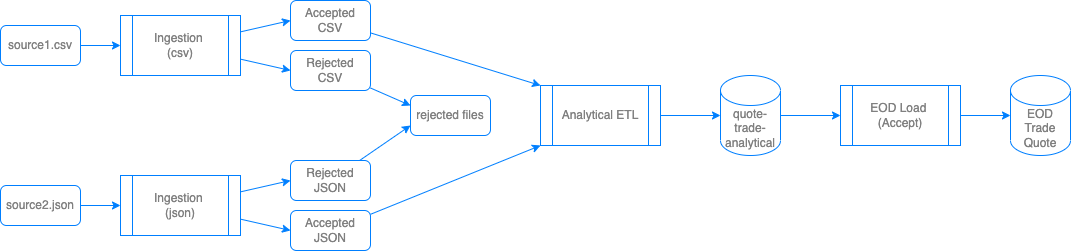

The diagram above was exported from draw.io. Its source (the exported page's mxGraphModel, read from the mxfile embedded in the PNG):
<mxGraphModel dx="1268" dy="908" grid="1" gridSize="10" guides="1" tooltips="1" connect="1" arrows="1" fold="1" page="1" pageScale="1" pageWidth="850" pageHeight="1100" math="0" shadow="0">
  <root>
    <mxCell id="0" />
    <mxCell id="1" parent="0" />
    <mxCell id="26" style="edgeStyle=none;html=1;entryX=0;entryY=0.5;entryDx=0;entryDy=0;entryPerimeter=0;strokeColor=#007FFF;fontColor=#808080;" parent="1" source="2" target="15" edge="1">
      <mxGeometry relative="1" as="geometry" />
    </mxCell>
    <mxCell id="2" value="Analytical ETL" style="shape=process;whiteSpace=wrap;html=1;backgroundOutline=1;strokeColor=#007FFF;fontColor=#808080;" parent="1" vertex="1">
      <mxGeometry x="590" y="100" width="120" height="60" as="geometry" />
    </mxCell>
    <mxCell id="28" style="edgeStyle=none;html=1;entryX=0;entryY=0.5;entryDx=0;entryDy=0;entryPerimeter=0;strokeColor=#007FFF;fontColor=#808080;" parent="1" source="3" target="14" edge="1">
      <mxGeometry relative="1" as="geometry" />
    </mxCell>
    <mxCell id="3" value="EOD Load &lt;br&gt;(Accept)" style="shape=process;whiteSpace=wrap;html=1;backgroundOutline=1;strokeColor=#007FFF;fontColor=#808080;" parent="1" vertex="1">
      <mxGeometry x="890" y="100" width="120" height="60" as="geometry" />
    </mxCell>
    <mxCell id="19" style="edgeStyle=none;html=1;entryX=0;entryY=0.5;entryDx=0;entryDy=0;strokeColor=#007FFF;fontColor=#808080;" parent="1" source="4" target="9" edge="1">
      <mxGeometry relative="1" as="geometry" />
    </mxCell>
    <mxCell id="20" style="edgeStyle=none;html=1;entryX=0;entryY=0.5;entryDx=0;entryDy=0;strokeColor=#007FFF;fontColor=#808080;" parent="1" source="4" target="10" edge="1">
      <mxGeometry relative="1" as="geometry" />
    </mxCell>
    <mxCell id="4" value="Ingestion &lt;br&gt;(csv)" style="shape=process;whiteSpace=wrap;html=1;backgroundOutline=1;strokeColor=#007FFF;fontColor=#808080;" parent="1" vertex="1">
      <mxGeometry x="170" y="30" width="120" height="60" as="geometry" />
    </mxCell>
    <mxCell id="22" style="edgeStyle=none;html=1;entryX=0;entryY=0.5;entryDx=0;entryDy=0;strokeColor=#007FFF;fontColor=#808080;" parent="1" source="5" target="13" edge="1">
      <mxGeometry relative="1" as="geometry" />
    </mxCell>
    <mxCell id="23" style="edgeStyle=none;html=1;entryX=0;entryY=0.5;entryDx=0;entryDy=0;strokeColor=#007FFF;fontColor=#808080;" parent="1" source="5" target="12" edge="1">
      <mxGeometry relative="1" as="geometry" />
    </mxCell>
    <mxCell id="5" value="Ingestion &lt;br&gt;(json)" style="shape=process;whiteSpace=wrap;html=1;backgroundOutline=1;strokeColor=#007FFF;fontColor=#808080;" parent="1" vertex="1">
      <mxGeometry x="170" y="190" width="120" height="60" as="geometry" />
    </mxCell>
    <mxCell id="6" value="rejected files" style="rounded=1;whiteSpace=wrap;html=1;strokeColor=#007FFF;fontColor=#808080;" parent="1" vertex="1">
      <mxGeometry x="460" y="110" width="80" height="40" as="geometry" />
    </mxCell>
    <mxCell id="18" style="edgeStyle=none;html=1;entryX=0;entryY=0.5;entryDx=0;entryDy=0;strokeColor=#007FFF;fontColor=#808080;" parent="1" source="7" target="4" edge="1">
      <mxGeometry relative="1" as="geometry" />
    </mxCell>
    <mxCell id="7" value="source1.csv" style="rounded=1;whiteSpace=wrap;html=1;strokeColor=#007FFF;fontColor=#808080;" parent="1" vertex="1">
      <mxGeometry x="50" y="40" width="80" height="40" as="geometry" />
    </mxCell>
    <mxCell id="21" style="edgeStyle=none;html=1;strokeColor=#007FFF;fontColor=#808080;" parent="1" source="8" target="5" edge="1">
      <mxGeometry relative="1" as="geometry" />
    </mxCell>
    <mxCell id="8" value="source2.json" style="rounded=1;whiteSpace=wrap;html=1;strokeColor=#007FFF;fontColor=#808080;" parent="1" vertex="1">
      <mxGeometry x="50" y="200" width="80" height="40" as="geometry" />
    </mxCell>
    <mxCell id="24" style="edgeStyle=none;html=1;entryX=0;entryY=0;entryDx=0;entryDy=0;strokeColor=#007FFF;fontColor=#808080;" parent="1" source="9" target="2" edge="1">
      <mxGeometry relative="1" as="geometry" />
    </mxCell>
    <mxCell id="9" value="Accepted&lt;br&gt;CSV" style="rounded=1;whiteSpace=wrap;html=1;strokeColor=#007FFF;fontColor=#808080;" parent="1" vertex="1">
      <mxGeometry x="340" y="15" width="80" height="40" as="geometry" />
    </mxCell>
    <mxCell id="16" style="edgeStyle=none;html=1;entryX=0;entryY=0.25;entryDx=0;entryDy=0;strokeColor=#007FFF;fontColor=#808080;" parent="1" source="10" target="6" edge="1">
      <mxGeometry relative="1" as="geometry" />
    </mxCell>
    <mxCell id="10" value="Rejected&lt;br&gt;CSV" style="rounded=1;whiteSpace=wrap;html=1;strokeColor=#007FFF;fontColor=#808080;" parent="1" vertex="1">
      <mxGeometry x="340" y="65" width="80" height="40" as="geometry" />
    </mxCell>
    <mxCell id="25" style="edgeStyle=none;html=1;entryX=0;entryY=1;entryDx=0;entryDy=0;strokeColor=#007FFF;fontColor=#808080;" parent="1" source="12" target="2" edge="1">
      <mxGeometry relative="1" as="geometry" />
    </mxCell>
    <mxCell id="12" value="Accepted&lt;br&gt;JSON" style="rounded=1;whiteSpace=wrap;html=1;strokeColor=#007FFF;fontColor=#808080;" parent="1" vertex="1">
      <mxGeometry x="340" y="225" width="80" height="40" as="geometry" />
    </mxCell>
    <mxCell id="17" style="edgeStyle=none;html=1;entryX=0;entryY=0.75;entryDx=0;entryDy=0;strokeColor=#007FFF;fontColor=#808080;" parent="1" source="13" target="6" edge="1">
      <mxGeometry relative="1" as="geometry" />
    </mxCell>
    <mxCell id="13" value="Rejected&lt;br&gt;JSON" style="rounded=1;whiteSpace=wrap;html=1;strokeColor=#007FFF;fontColor=#808080;" parent="1" vertex="1">
      <mxGeometry x="340" y="175" width="80" height="40" as="geometry" />
    </mxCell>
    <mxCell id="14" value="EOD Trade Quote" style="shape=cylinder3;whiteSpace=wrap;html=1;boundedLbl=1;backgroundOutline=1;size=15;strokeColor=#007FFF;fontColor=#808080;" parent="1" vertex="1">
      <mxGeometry x="1060" y="90" width="60" height="80" as="geometry" />
    </mxCell>
    <mxCell id="27" style="edgeStyle=none;html=1;strokeColor=#007FFF;fontColor=#808080;" parent="1" source="15" target="3" edge="1">
      <mxGeometry relative="1" as="geometry" />
    </mxCell>
    <mxCell id="15" value="quote-trade-analytical" style="shape=cylinder3;whiteSpace=wrap;html=1;boundedLbl=1;backgroundOutline=1;size=15;strokeColor=#007FFF;fontColor=#808080;" parent="1" vertex="1">
      <mxGeometry x="770" y="90" width="60" height="80" as="geometry" />
    </mxCell>
  </root>
</mxGraphModel>